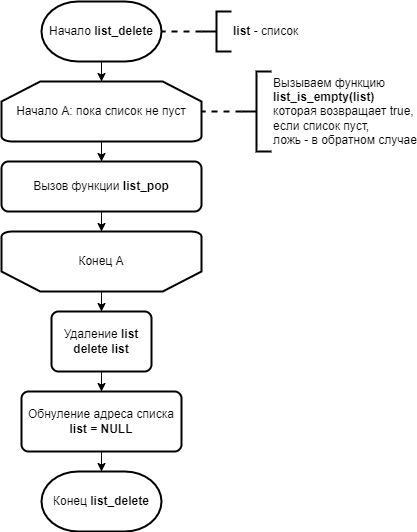

The diagram above was exported from draw.io. Its source (the exported page's mxGraphModel, read from the mxfile embedded in the PNG):
<mxGraphModel dx="680" dy="745" grid="1" gridSize="10" guides="1" tooltips="1" connect="1" arrows="1" fold="1" page="1" pageScale="1" pageWidth="827" pageHeight="1169" math="0" shadow="0">
  <root>
    <mxCell id="h_TuZ6MqbMB9r1nxMuKZ-0" />
    <mxCell id="h_TuZ6MqbMB9r1nxMuKZ-1" parent="h_TuZ6MqbMB9r1nxMuKZ-0" />
    <mxCell id="gn0F29J9xHdEQQXO68FW-4" value="" style="edgeStyle=orthogonalEdgeStyle;rounded=0;orthogonalLoop=1;jettySize=auto;html=1;endArrow=classic;endFill=1;strokeWidth=1;" edge="1" parent="h_TuZ6MqbMB9r1nxMuKZ-1" source="h_TuZ6MqbMB9r1nxMuKZ-2" target="gn0F29J9xHdEQQXO68FW-2">
      <mxGeometry relative="1" as="geometry" />
    </mxCell>
    <mxCell id="h_TuZ6MqbMB9r1nxMuKZ-2" value="Начало &lt;b&gt;list_delete&lt;/b&gt;" style="strokeWidth=2;html=1;shape=mxgraph.flowchart.terminator;whiteSpace=wrap;" vertex="1" parent="h_TuZ6MqbMB9r1nxMuKZ-1">
      <mxGeometry x="360" y="140" width="120" height="60" as="geometry" />
    </mxCell>
    <mxCell id="gn0F29J9xHdEQQXO68FW-0" style="edgeStyle=orthogonalEdgeStyle;rounded=0;orthogonalLoop=1;jettySize=auto;html=1;entryX=1;entryY=0.5;entryDx=0;entryDy=0;entryPerimeter=0;endArrow=none;endFill=0;strokeWidth=2;dashed=1;" edge="1" parent="h_TuZ6MqbMB9r1nxMuKZ-1" source="gn0F29J9xHdEQQXO68FW-1" target="h_TuZ6MqbMB9r1nxMuKZ-2">
      <mxGeometry relative="1" as="geometry">
        <mxPoint x="530.0000000000002" y="170" as="targetPoint" />
      </mxGeometry>
    </mxCell>
    <mxCell id="gn0F29J9xHdEQQXO68FW-1" value="&lt;b&gt;list &lt;/b&gt;- список" style="strokeWidth=2;html=1;shape=mxgraph.flowchart.annotation_2;align=left;labelPosition=right;pointerEvents=1;" vertex="1" parent="h_TuZ6MqbMB9r1nxMuKZ-1">
      <mxGeometry x="520" y="150" width="30" height="40" as="geometry" />
    </mxCell>
    <mxCell id="gn0F29J9xHdEQQXO68FW-6" value="" style="edgeStyle=orthogonalEdgeStyle;rounded=0;orthogonalLoop=1;jettySize=auto;html=1;endArrow=classic;endFill=1;strokeWidth=1;" edge="1" parent="h_TuZ6MqbMB9r1nxMuKZ-1" source="gn0F29J9xHdEQQXO68FW-2" target="gn0F29J9xHdEQQXO68FW-5">
      <mxGeometry relative="1" as="geometry" />
    </mxCell>
    <mxCell id="gn0F29J9xHdEQQXO68FW-2" value="Начало А: пока список не пуст" style="strokeWidth=2;html=1;shape=mxgraph.flowchart.loop_limit;whiteSpace=wrap;" vertex="1" parent="h_TuZ6MqbMB9r1nxMuKZ-1">
      <mxGeometry x="320" y="220" width="200" height="60" as="geometry" />
    </mxCell>
    <mxCell id="gn0F29J9xHdEQQXO68FW-14" value="" style="edgeStyle=orthogonalEdgeStyle;rounded=0;orthogonalLoop=1;jettySize=auto;html=1;endArrow=classic;endFill=1;strokeWidth=1;" edge="1" parent="h_TuZ6MqbMB9r1nxMuKZ-1" source="gn0F29J9xHdEQQXO68FW-5" target="gn0F29J9xHdEQQXO68FW-13">
      <mxGeometry relative="1" as="geometry" />
    </mxCell>
    <mxCell id="gn0F29J9xHdEQQXO68FW-5" value="Вызов функции &lt;b&gt;list_pop&lt;/b&gt;" style="rounded=1;whiteSpace=wrap;html=1;absoluteArcSize=1;arcSize=14;strokeWidth=2;shadow=0;glass=0;sketch=0;" vertex="1" parent="h_TuZ6MqbMB9r1nxMuKZ-1">
      <mxGeometry x="320" y="300" width="200" height="50" as="geometry" />
    </mxCell>
    <mxCell id="gn0F29J9xHdEQQXO68FW-7" style="edgeStyle=orthogonalEdgeStyle;rounded=0;orthogonalLoop=1;jettySize=auto;html=1;entryX=1;entryY=0.5;entryDx=0;entryDy=0;entryPerimeter=0;endArrow=none;endFill=0;strokeWidth=2;dashed=1;" edge="1" parent="h_TuZ6MqbMB9r1nxMuKZ-1" source="gn0F29J9xHdEQQXO68FW-8" target="gn0F29J9xHdEQQXO68FW-2">
      <mxGeometry relative="1" as="geometry">
        <mxPoint x="530" y="260" as="targetPoint" />
      </mxGeometry>
    </mxCell>
    <mxCell id="gn0F29J9xHdEQQXO68FW-8" value="Вызываем функцию&lt;br&gt;&lt;b&gt;list_is_empty(list)&lt;/b&gt;&lt;br&gt;которая возвращает true,&lt;br&gt;если список пуст,&lt;br&gt;ложь - в обратном случае" style="strokeWidth=2;html=1;shape=mxgraph.flowchart.annotation_2;align=left;labelPosition=right;pointerEvents=1;" vertex="1" parent="h_TuZ6MqbMB9r1nxMuKZ-1">
      <mxGeometry x="560" y="210" width="30" height="80" as="geometry" />
    </mxCell>
    <mxCell id="gn0F29J9xHdEQQXO68FW-16" value="" style="edgeStyle=orthogonalEdgeStyle;rounded=0;orthogonalLoop=1;jettySize=auto;html=1;endArrow=classic;endFill=1;strokeWidth=1;" edge="1" parent="h_TuZ6MqbMB9r1nxMuKZ-1" source="gn0F29J9xHdEQQXO68FW-13" target="gn0F29J9xHdEQQXO68FW-15">
      <mxGeometry relative="1" as="geometry" />
    </mxCell>
    <mxCell id="gn0F29J9xHdEQQXO68FW-13" value="Конец А" style="strokeWidth=2;html=1;shape=mxgraph.flowchart.loop_limit;whiteSpace=wrap;direction=west;" vertex="1" parent="h_TuZ6MqbMB9r1nxMuKZ-1">
      <mxGeometry x="320" y="370" width="200" height="60" as="geometry" />
    </mxCell>
    <mxCell id="gn0F29J9xHdEQQXO68FW-18" value="" style="edgeStyle=orthogonalEdgeStyle;rounded=0;orthogonalLoop=1;jettySize=auto;html=1;endArrow=classic;endFill=1;strokeWidth=1;" edge="1" parent="h_TuZ6MqbMB9r1nxMuKZ-1" source="gn0F29J9xHdEQQXO68FW-15" target="gn0F29J9xHdEQQXO68FW-17">
      <mxGeometry relative="1" as="geometry" />
    </mxCell>
    <mxCell id="gn0F29J9xHdEQQXO68FW-15" value="Удаление &lt;b&gt;list&lt;br&gt;delete list&lt;br&gt;&lt;/b&gt;" style="rounded=1;whiteSpace=wrap;html=1;absoluteArcSize=1;arcSize=14;strokeWidth=2;shadow=0;glass=0;sketch=0;" vertex="1" parent="h_TuZ6MqbMB9r1nxMuKZ-1">
      <mxGeometry x="370" y="450" width="100" height="60" as="geometry" />
    </mxCell>
    <mxCell id="gn0F29J9xHdEQQXO68FW-20" value="" style="edgeStyle=orthogonalEdgeStyle;rounded=0;orthogonalLoop=1;jettySize=auto;html=1;endArrow=classic;endFill=1;strokeWidth=1;" edge="1" parent="h_TuZ6MqbMB9r1nxMuKZ-1" source="gn0F29J9xHdEQQXO68FW-17" target="gn0F29J9xHdEQQXO68FW-19">
      <mxGeometry relative="1" as="geometry" />
    </mxCell>
    <mxCell id="gn0F29J9xHdEQQXO68FW-17" value="Обнуление адреса списка&lt;br&gt;&lt;b&gt;list = NULL&lt;/b&gt;" style="rounded=1;whiteSpace=wrap;html=1;absoluteArcSize=1;arcSize=14;strokeWidth=2;shadow=0;glass=0;sketch=0;" vertex="1" parent="h_TuZ6MqbMB9r1nxMuKZ-1">
      <mxGeometry x="340" y="530" width="160" height="60" as="geometry" />
    </mxCell>
    <mxCell id="gn0F29J9xHdEQQXO68FW-19" value="Конец&amp;nbsp;&lt;b&gt;list_delete&lt;/b&gt;" style="strokeWidth=2;html=1;shape=mxgraph.flowchart.terminator;whiteSpace=wrap;" vertex="1" parent="h_TuZ6MqbMB9r1nxMuKZ-1">
      <mxGeometry x="360" y="610" width="120" height="60" as="geometry" />
    </mxCell>
  </root>
</mxGraphModel>